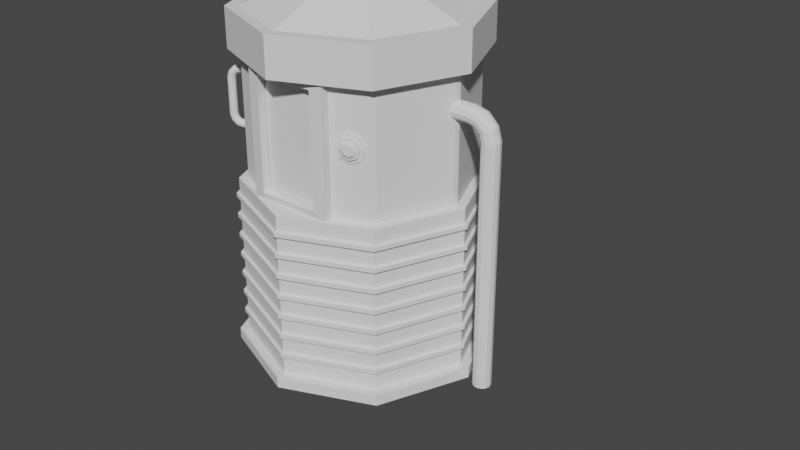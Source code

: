 # Source: oxygen_station_prefab_1.blend  (saved by Blender 3.6.11; exported with 4.5.12 LTS)
import bpy
from mathutils import Matrix  # noqa: F401  (used for matrix-valued properties, if any)

bpy.ops.wm.read_factory_settings(use_empty=True)
scene = bpy.context.scene
scene.name = 'Scene'

# ---- collections
col_collection = bpy.data.collections.new('Collection'); scene.collection.children.link(col_collection)

# ---- world
world_world = bpy.data.worlds.new('World'); scene.world = world_world
world_world.use_nodes = True; world_world.node_tree.nodes.clear()
_N = world_world.node_tree.nodes; _L = world_world.node_tree.links
n0 = _N.new('ShaderNodeOutputWorld'); n0.name = 'World Output'; n0.location = (300, 300)
n1 = _N.new('ShaderNodeBackground'); n1.name = 'Background'; n1.location = (10, 300)
n1.inputs[0].default_value = (0.05088, 0.05088, 0.05088, 1.0)
_L.new(n1.outputs[0], n0.inputs[0])
n0.is_active_output = True
world_world.color = (0.05088, 0.05088, 0.05088)
world_world.use_sun_shadow = False
world_world.sun_shadow_jitter_overblur = 0.0

# ---- meshes
me_plane = bpy.data.meshes.new('Plane')
me_plane.from_pydata([(-0.8536, -0.8536, 0.0), (0.8536, -0.8536, 0.0), (-0.8536, 0.8536, 0.0), (0.8536, 0.8536, 0.0), (-1.207, 5.276e-08, 0.0), (-5.276e-08, -1.207, 0.0), (1.207, -5.276e-08, 0.0), (5.276e-08, 1.207, 0.0), (0.0, 0.0, 0.0), (-0.7884, -0.7884, 1.799), (-0.7884, 0.7884, 1.799), (0.7884, 0.7884, 1.799), (-1.115, 4.979e-08, 1.799), (4.979e-08, 1.115, 1.799), (-0.7884, -0.7884, 3.481), (-1.207, 5.276e-08, 1.799), (-0.8536, -0.8536, 1.799), (-5.276e-08, -1.207, 1.799), (0.8536, -0.8536, 1.799), (1.207, -5.276e-08, 1.799), (0.8536, 0.8536, 1.799), (5.276e-08, 1.207, 1.799), (-0.8536, 0.8536, 1.799), (-0.7884, -0.7884, 3.083), (-0.7884, 0.7884, 3.083), (0.7884, 0.7884, 3.083), (-1.115, 4.979e-08, 3.083), (4.979e-08, 1.115, 3.083), (-0.8694, -0.8694, 3.481), (0.7884, -0.7884, 3.481), (-0.7884, 0.7884, 3.481), (0.7884, 0.7884, 3.481), (-1.115, 4.979e-08, 3.481), (-4.979e-08, -1.115, 3.481), (1.115, -4.979e-08, 3.481), (4.979e-08, 1.115, 3.481), (-0.8694, -0.8694, 3.083), (-5.685e-08, -1.23, 3.083), (-5.685e-08, -1.23, 3.481), (0.8694, 0.8694, 3.481), (0.8694, 0.8694, 3.083), (5.685e-08, 1.23, 3.083), (5.685e-08, 1.23, 3.481), (-1.23, 5.685e-08, 3.083), (0.8694, -0.8694, 3.083), (1.23, -5.685e-08, 3.083), (-0.8694, 0.8694, 3.083), (-1.23, 5.685e-08, 3.481), (0.8694, -0.8694, 3.481), (1.23, -5.685e-08, 3.481), (-0.8694, 0.8694, 3.481), (0.8029, -0.7535, 1.837), (0.7746, -0.7942, 1.799), (1.101, -0.03494, 1.837), (1.109, 0.01385, 1.799), (0.7746, -0.7942, 3.083), (0.8029, -0.7535, 3.045), (1.101, -0.03494, 3.045), (1.109, 0.01385, 3.083), (-5.276e-08, -1.207, 1.799), (-5.685e-08, -1.229, 3.083), (0.3136, -0.9554, 1.871), (0.4339, -0.9353, 1.799), (-0.3136, -0.9554, 1.871), (-0.4339, -0.9353, 1.799), (-0.3136, -0.9554, 3.011), (-0.4339, -0.9353, 3.083), (0.3136, -0.9554, 3.011), (0.4339, -0.9353, 3.083), (0.4339, -1.021, 1.799), (0.3136, -1.041, 1.871), (-0.3136, -1.041, 1.871), (-0.4339, -1.021, 1.799), (-0.4339, -1.021, 3.083), (-0.3136, -1.041, 3.011), (0.3136, -1.041, 3.011), (0.4339, -1.021, 3.083), (0.0, -2.871e-09, 3.68), (2.821e-08, 0.6317, 3.68), (-2.821e-08, -0.6317, 3.68), (-0.6317, 2.534e-08, 3.68), (0.6317, -3.108e-08, 3.68), (-0.4467, -0.4467, 3.68), (0.4467, -0.4467, 3.68), (0.4467, 0.4467, 3.68), (-0.4467, 0.4467, 3.68)], [], [(8, 7, 3, 6), (4, 2, 7, 8), (0, 4, 8, 5), (5, 8, 6, 1), (54, 52, 18, 19), (54, 11, 25, 58), (13, 10, 24, 27), (9, 64, 66, 23), (2, 4, 15, 22), (6, 3, 20, 19), (4, 0, 16, 15), (3, 7, 21, 20), (0, 5, 17, 16), (7, 2, 22, 21), (5, 1, 18, 17), (1, 6, 19, 18), (9, 12, 15, 16), (51, 53, 57, 56), (10, 13, 21, 22), (12, 10, 22, 15), (59, 64, 9, 16, 17), (66, 68, 60), (13, 11, 20, 21), (29, 33, 38, 48), (14, 32, 47, 28), (55, 58, 45, 44), (10, 12, 26, 24), (11, 54, 19, 20), (12, 9, 23, 26), (11, 13, 27, 25), (33, 29, 83, 79), (35, 30, 85, 78), (14, 33, 79, 82), (31, 35, 78, 84), (35, 31, 39, 42), (26, 23, 36, 43), (34, 29, 48, 49), (25, 27, 41, 40), (37, 44, 48, 38), (41, 46, 50, 42), (36, 37, 38, 28), (40, 41, 42, 39), (44, 45, 49, 48), (46, 43, 47, 50), (45, 40, 39, 49), (43, 36, 28, 47), (27, 24, 46, 41), (31, 34, 49, 39), (24, 26, 43, 46), (30, 35, 42, 50), (32, 30, 50, 47), (58, 25, 40, 45), (33, 14, 28, 38), (52, 54, 53, 51), (56, 57, 58, 55), (51, 56, 55, 52), (54, 58, 57, 53), (60, 68, 55, 44, 37), (23, 66, 60, 37, 36), (62, 52, 55, 68), (52, 62, 59, 17, 18), (65, 67, 75, 74), (68, 66, 73, 76), (67, 61, 70, 75), (63, 65, 74, 71), (62, 64, 59), (70, 71, 72, 69), (74, 75, 76, 73), (69, 76, 75, 70), (73, 72, 71, 74), (64, 62, 69, 72), (61, 63, 71, 70), (66, 64, 72, 73), (62, 68, 76, 69), (77, 81, 84, 78), (80, 77, 78, 85), (82, 79, 77, 80), (79, 83, 81, 77), (29, 34, 81, 83), (30, 32, 80, 85), (34, 31, 84, 81), (32, 14, 82, 80)])
_uv = me_plane.uv_layers.new(name='UVMap')
_uv.uv.foreach_set('vector', [0.5, 0.5, 0.5, 1.0, 1.0, 1.0, 1.0, 0.5, 0.0, 0.5, 0.0, 1.0, 0.5, 1.0, 0.5, 0.5, 0.0, 0.0, 0.0, 0.5, 0.5, 0.5, 0.5, 0.0, 0.5, 0.0, 0.5, 0.5, 1.0, 0.5, 1.0, 0.0, 0.957, 0.5082, 0.9418, 0.05012, 1.0, 0.0, 1.0, 0.5, 0.9616, 0.5079, 0.9481, 0.9481, 0.9481, 0.9481, 0.9616, 0.5079, 0.5, 0.9618, 0.05187, 0.9481, 0.05187, 0.9481, 0.5, 0.9618, 0.05187, 0.05187, 0.2534, 0.0457, 0.2534, 0.0457, 0.05187, 0.05187, 0.0, 1.0, 0.0, 0.5, 0.0, 0.5, 0.0, 1.0, 1.0, 0.5, 1.0, 1.0, 1.0, 1.0, 1.0, 0.5, 0.0, 0.5, 0.0, 0.0, 0.0, 0.0, 0.0, 0.5, 1.0, 1.0, 0.5, 1.0, 0.5, 1.0, 1.0, 1.0, 0.0, 0.0, 0.5, 0.0, 0.5, 0.0, 0.0, 0.0, 0.5, 1.0, 0.0, 1.0, 0.0, 1.0, 0.5, 1.0, 0.5, 0.0, 1.0, 0.0, 1.0, 0.0, 0.5, 0.0, 1.0, 0.0, 1.0, 0.5, 1.0, 0.5, 1.0, 0.0, 0.05187, 0.05187, 0.03815, 0.5, 0.0, 0.5, 0.0, 0.0, 0.9487, 0.07173, 0.9612, 0.4801, 0.9612, 0.4801, 0.9487, 0.07173, 0.05187, 0.9481, 0.5, 0.9618, 0.5, 1.0, 0.0, 1.0, 0.03815, 0.5, 0.05187, 0.9481, 0.0, 1.0, 0.0, 0.5, 0.5, 2.069e-05, 0.2534, 0.0457, 0.05187, 0.05187, 0.0, 0.0, 0.5, 0.0, 0.2551, 0.04565, 0.6761, 0.03276, 0.5, 0.03815, 0.5, 0.9618, 0.9481, 0.9481, 1.0, 1.0, 0.5, 1.0, 0.9481, 0.05187, 0.5, 0.03815, 0.5, 0.03815, 0.9481, 0.05187, 0.05187, 0.05187, 0.03815, 0.5, 0.03815, 0.5, 0.05187, 0.05187, 0.9479, 0.04501, 0.9621, 0.5069, 0.9618, 0.5, 0.9481, 0.05187, 0.05187, 0.9481, 0.03815, 0.5, 0.03815, 0.5, 0.05187, 0.9481, 0.9481, 0.9481, 0.9616, 0.5079, 1.0, 0.5, 1.0, 1.0, 0.03815, 0.5, 0.05187, 0.05187, 0.05187, 0.05187, 0.03815, 0.5, 0.9481, 0.9481, 0.5, 0.9618, 0.5, 0.9618, 0.9481, 0.9481, 0.5, 0.03815, 0.9481, 0.05187, 0.9481, 0.05187, 0.5, 0.03815, 0.5, 0.9618, 0.05187, 0.9481, 0.05187, 0.9481, 0.5, 0.9618, 0.05187, 0.05187, 0.5, 0.03815, 0.5, 0.03815, 0.05187, 0.05187, 0.9481, 0.9481, 0.5, 0.9618, 0.5, 0.9618, 0.9481, 0.9481, 0.5, 0.9618, 0.9481, 0.9481, 0.9481, 0.9481, 0.5, 0.9618, 0.03815, 0.5, 0.05187, 0.05187, 0.05187, 0.05187, 0.03815, 0.5, 0.9618, 0.5, 0.9481, 0.05187, 0.9481, 0.05187, 0.9618, 0.5, 0.9481, 0.9481, 0.5, 0.9618, 0.5, 0.9618, 0.9481, 0.9481, 0.5, 0.03815, 0.9481, 0.05187, 0.9481, 0.05187, 0.5, 0.03815, 0.5, 0.9618, 0.05187, 0.9481, 0.05187, 0.9481, 0.5, 0.9618, 0.05187, 0.05187, 0.5, 0.03815, 0.5, 0.03815, 0.05187, 0.05187, 0.9481, 0.9481, 0.5, 0.9618, 0.5, 0.9618, 0.9481, 0.9481, 0.9481, 0.05187, 0.9618, 0.5, 0.9618, 0.5, 0.9481, 0.05187, 0.05187, 0.9481, 0.03815, 0.5, 0.03815, 0.5, 0.05187, 0.9481, 0.9618, 0.5, 0.9481, 0.9481, 0.9481, 0.9481, 0.9618, 0.5, 0.03815, 0.5, 0.05187, 0.05187, 0.05187, 0.05187, 0.03815, 0.5, 0.5, 0.9618, 0.05187, 0.9481, 0.05187, 0.9481, 0.5, 0.9618, 0.9481, 0.9481, 0.9618, 0.5, 0.9618, 0.5, 0.9481, 0.9481, 0.05187, 0.9481, 0.03815, 0.5, 0.03815, 0.5, 0.05187, 0.9481, 0.05187, 0.9481, 0.5, 0.9618, 0.5, 0.9618, 0.05187, 0.9481, 0.03815, 0.5, 0.05187, 0.9481, 0.05187, 0.9481, 0.03815, 0.5, 0.9616, 0.5079, 0.9481, 0.9481, 0.9481, 0.9481, 0.9618, 0.5, 0.5, 0.03815, 0.05187, 0.05187, 0.05187, 0.05187, 0.5, 0.03815, 0.9418, 0.05012, 0.957, 0.5082, 0.9612, 0.4801, 0.9487, 0.07173, 0.9487, 0.07173, 0.9612, 0.4801, 0.9621, 0.5069, 0.9479, 0.04501, 0.9487, 0.07173, 0.9487, 0.07173, 0.9403, 0.05163, 0.9403, 0.05163, 0.9616, 0.5079, 0.9616, 0.5079, 0.9612, 0.4801, 0.9612, 0.4801, 0.5, 0.03815, 0.7466, 0.0457, 0.9403, 0.05163, 0.9481, 0.05187, 0.5, 0.03815, 0.05187, 0.05187, 0.2534, 0.0457, 0.5, 0.03815, 0.5, 0.03815, 0.05187, 0.05187, 0.7466, 0.0457, 0.9403, 0.05163, 0.9403, 0.05163, 0.7466, 0.0457, 0.9403, 0.05163, 0.7466, 0.0457, 0.5, 2.069e-05, 0.5, 0.0, 1.0, 0.0, 0.3218, 0.04485, 0.6782, 0.04485, 0.6782, 0.04485, 0.3218, 0.04485, 0.6761, 0.03276, 0.2551, 0.04565, 0.2551, 0.04565, 0.6761, 0.03276, 0.6782, 0.04485, 0.6782, 0.04485, 0.6782, 0.04485, 0.6782, 0.04485, 0.3218, 0.04485, 0.3218, 0.04485, 0.3218, 0.04485, 0.3218, 0.04485, 0.7451, 0.04871, 0.3241, 0.03582, 0.5, 2.069e-05, 0.6782, 0.04485, 0.3218, 0.04485, 0.2811, 0.04485, 0.7189, 0.04485, 0.3218, 0.04485, 0.6782, 0.04485, 0.7189, 0.04485, 0.2811, 0.04485, 0.7466, 0.0457, 0.7466, 0.0457, 0.6782, 0.04485, 0.6782, 0.04485, 0.2534, 0.0457, 0.2534, 0.0457, 0.3218, 0.04485, 0.3218, 0.04485, 0.3241, 0.03582, 0.7451, 0.04871, 0.7451, 0.04871, 0.3241, 0.03582, 0.6782, 0.04485, 0.3218, 0.04485, 0.3218, 0.04485, 0.6782, 0.04485, 0.2534, 0.0457, 0.2534, 0.0457, 0.2534, 0.0457, 0.2534, 0.0457, 0.7466, 0.0457, 0.7466, 0.0457, 0.7466, 0.0457, 0.7466, 0.0457, 0.5, 0.5, 0.9618, 0.5, 0.9481, 0.9481, 0.5, 0.9618, 0.03815, 0.5, 0.5, 0.5, 0.5, 0.9618, 0.05187, 0.9481, 0.05187, 0.05187, 0.5, 0.03815, 0.5, 0.5, 0.03815, 0.5, 0.5, 0.03815, 0.9481, 0.05187, 0.9618, 0.5, 0.5, 0.5, 0.9481, 0.05187, 0.9618, 0.5, 0.9618, 0.5, 0.9481, 0.05187, 0.05187, 0.9481, 0.03815, 0.5, 0.03815, 0.5, 0.05187, 0.9481, 0.9618, 0.5, 0.9481, 0.9481, 0.9481, 0.9481, 0.9618, 0.5, 0.03815, 0.5, 0.05187, 0.05187, 0.05187, 0.05187, 0.03815, 0.5])
me_plane.update()
me_plane_002 = bpy.data.meshes.new('Plane.002')
me_plane_002.from_pydata([(-0.954, -0.9215, 0.0), (0.8889, -0.9215, 0.0), (-0.954, 0.9215, 0.0), (0.8889, 0.9215, 0.0), (-1.336, 5.696e-08, 0.0), (-0.03256, -1.303, 0.0), (1.271, -5.696e-08, 0.0), (-0.03256, 1.303, 0.0), (-0.03256, 0.0, 0.0), (-1.336, 5.696e-08, 0.1105), (-0.954, -0.9215, 0.1105), (-0.03256, -1.303, 0.1105), (0.8889, -0.9215, 0.1105), (1.271, -5.696e-08, 0.1105), (0.8889, 0.9215, 0.1105), (-0.03256, 1.303, 0.1105), (-0.954, 0.9215, 0.1105), (-0.03256, 0.0, 0.1105)], [], [(8, 7, 3, 6), (4, 2, 7, 8), (0, 4, 8, 5), (5, 8, 6, 1), (17, 13, 14, 15), (9, 17, 15, 16), (10, 11, 17, 9), (11, 12, 13, 17), (5, 1, 12, 11), (1, 6, 13, 12), (2, 4, 9, 16), (6, 3, 14, 13), (4, 0, 10, 9), (3, 7, 15, 14), (0, 5, 11, 10), (7, 2, 16, 15)])
_uv = me_plane_002.uv_layers.new(name='UVMap')
_uv.uv.foreach_set('vector', [0.5, 0.5, 0.5, 1.0, 1.0, 1.0, 1.0, 0.5, 0.0, 0.5, 0.0, 1.0, 0.5, 1.0, 0.5, 0.5, 0.0, 0.0, 0.0, 0.5, 0.5, 0.5, 0.5, 0.0, 0.5, 0.0, 0.5, 0.5, 1.0, 0.5, 1.0, 0.0, 0.5, 0.5, 1.0, 0.5, 1.0, 1.0, 0.5, 1.0, 0.0, 0.5, 0.5, 0.5, 0.5, 1.0, 0.0, 1.0, 0.0, 0.0, 0.5, 0.0, 0.5, 0.5, 0.0, 0.5, 0.5, 0.0, 1.0, 0.0, 1.0, 0.5, 0.5, 0.5, 0.5, 0.0, 1.0, 0.0, 1.0, 0.0, 0.5, 0.0, 1.0, 0.0, 1.0, 0.5, 1.0, 0.5, 1.0, 0.0, 0.0, 1.0, 0.0, 0.5, 0.0, 0.5, 0.0, 1.0, 1.0, 0.5, 1.0, 1.0, 1.0, 1.0, 1.0, 0.5, 0.0, 0.5, 0.0, 0.0, 0.0, 0.0, 0.0, 0.5, 1.0, 1.0, 0.5, 1.0, 0.5, 1.0, 1.0, 1.0, 0.0, 0.0, 0.5, 0.0, 0.5, 0.0, 0.0, 0.0, 0.5, 1.0, 0.0, 1.0, 0.0, 1.0, 0.5, 1.0])
me_plane_002.update()
me_plane_003 = bpy.data.meshes.new('Plane.003')
me_plane_003.from_pydata([(-0.9751, -0.9751, 0.0), (0.9751, -0.9751, 0.0), (-0.9751, 0.9751, 0.0), (0.9751, 0.9751, 0.0), (-1.379, 6.028e-08, 0.0), (-6.111e-08, -1.379, 0.0), (1.379, -6.028e-08, 0.0), (5.944e-08, 1.379, 0.0), (-8.347e-10, 0.0, 0.0), (-1.379, 6.028e-08, 0.04781), (-0.9751, -0.9751, 0.04781), (-6.111e-08, -1.379, 0.04781), (0.9751, -0.9751, 0.04781), (1.379, -6.028e-08, 0.04781), (0.9751, 0.9751, 0.04781), (5.944e-08, 1.379, 0.04781), (-0.9751, 0.9751, 0.04781), (-8.347e-10, 0.0, 0.04781)], [], [(8, 7, 3, 6), (4, 2, 7, 8), (0, 4, 8, 5), (5, 8, 6, 1), (17, 13, 14, 15), (9, 17, 15, 16), (10, 11, 17, 9), (11, 12, 13, 17), (2, 4, 9, 16), (6, 3, 14, 13), (4, 0, 10, 9), (3, 7, 15, 14), (0, 5, 11, 10), (7, 2, 16, 15), (5, 1, 12, 11), (1, 6, 13, 12)])
_uv = me_plane_003.uv_layers.new(name='UVMap')
_uv.uv.foreach_set('vector', [0.5, 0.5, 0.5, 1.0, 1.0, 1.0, 1.0, 0.5, 0.0, 0.5, 0.0, 1.0, 0.5, 1.0, 0.5, 0.5, 0.0, 0.0, 0.0, 0.5, 0.5, 0.5, 0.5, 0.0, 0.5, 0.0, 0.5, 0.5, 1.0, 0.5, 1.0, 0.0, 0.5, 0.5, 1.0, 0.5, 1.0, 1.0, 0.5, 1.0, 0.0, 0.5, 0.5, 0.5, 0.5, 1.0, 0.0, 1.0, 0.0, 0.0, 0.5, 0.0, 0.5, 0.5, 0.0, 0.5, 0.5, 0.0, 1.0, 0.0, 1.0, 0.5, 0.5, 0.5, 0.0, 1.0, 0.0, 0.5, 0.0, 0.5, 0.0, 1.0, 1.0, 0.5, 1.0, 1.0, 1.0, 1.0, 1.0, 0.5, 0.0, 0.5, 0.0, 0.0, 0.0, 0.0, 0.0, 0.5, 1.0, 1.0, 0.5, 1.0, 0.5, 1.0, 1.0, 1.0, 0.0, 0.0, 0.5, 0.0, 0.5, 0.0, 0.0, 0.0, 0.5, 1.0, 0.0, 1.0, 0.0, 1.0, 0.5, 1.0, 0.5, 0.0, 1.0, 0.0, 1.0, 0.0, 0.5, 0.0, 1.0, 0.0, 1.0, 0.5, 1.0, 0.5, 1.0, 0.0])
me_plane_003.update()
me_plane_004 = bpy.data.meshes.new('Plane.004')
me_plane_004.from_pydata([(-0.3851, -0.3851, 0.0), (0.3851, -0.3851, 0.0), (-0.3851, 0.3851, 0.0), (0.3851, 0.3851, 0.0), (-0.5446, 2.381e-08, 0.0), (1.07e-07, -0.5446, 0.0), (0.5446, -2.381e-08, 0.0), (1.547e-07, 0.5446, 0.0), (1.309e-07, 0.0, 0.0), (-0.5446, -3.997e-09, 0.06576), (-0.3851, -0.3851, 0.06576), (1.299e-07, -0.5446, 0.06576), (0.3851, -0.3851, 0.06576), (0.5446, 2.498e-09, 0.06576), (0.3851, 0.3851, 0.06576), (1.234e-07, 0.5446, 0.06576), (-0.3851, 0.3851, 0.06576), (2.677e-07, -0.3297, 0.1452), (-0.4649, -0.1925, 0.06576), (0.1925, -0.4649, 0.06576), (0.4649, 0.1925, 0.06576), (-0.1925, 0.4649, 0.06576), (-0.4649, 0.1925, 0.06576), (-0.1925, -0.4649, 0.06576), (0.4649, -0.1925, 0.06576), (0.1925, 0.4649, 0.06576), (7.509e-08, 0.393, 0.06576), (1.094e-07, -0.393, 0.06576), (-0.393, -9.777e-09, 0.06576), (0.393, 2.458e-08, 0.06576), (0.2779, -0.2779, 0.06576), (-0.2779, -0.2779, 0.06576), (-0.2779, 0.2779, 0.06576), (0.2779, 0.2779, 0.06576), (1.094e-07, -0.393, 0.1452), (0.393, 2.458e-08, 0.1452), (7.509e-08, 0.393, 0.1452), (-0.393, -9.777e-09, 0.1452), (0.2779, -0.2779, 0.1452), (-0.2779, -0.2779, 0.1452), (-0.2779, 0.2779, 0.1452), (0.2779, 0.2779, 0.1452), (0.3297, 1.629e-08, 0.1452), (2.389e-07, 0.3297, 0.1452), (-0.3297, -1.253e-08, 0.1452), (0.3354, -0.1389, 0.1452), (0.1389, -0.3354, 0.1452), (-0.3354, -0.1389, 0.1452), (-0.1389, -0.3354, 0.1452), (-0.3354, 0.1389, 0.1452), (-0.1389, 0.3354, 0.1452), (0.3354, 0.1389, 0.1452), (0.1389, 0.3354, 0.1452), (0.2331, 0.2331, 0.1452), (-0.2331, 0.2331, 0.1452), (0.2331, -0.2331, 0.1452), (-0.2331, -0.2331, 0.1452), (1.674e-07, -0.2061, 0.2148), (1.705e-07, -2.879e-09, 0.2148), (0.2061, 1.081e-08, 0.2148), (1.494e-07, 0.2061, 0.2148), (-0.2061, -7.216e-09, 0.2148), (0.1458, 0.1458, 0.2148), (-0.1458, 0.1458, 0.2148), (0.1458, -0.1458, 0.2148), (-0.1458, -0.1458, 0.2148)], [], [(8, 7, 3, 6), (4, 2, 7, 8), (0, 4, 8, 5), (5, 8, 6, 1), (33, 20, 14, 25), (32, 26, 15, 21), (29, 33, 41, 51, 35), (30, 24, 13, 29), (5, 1, 12, 19, 11), (1, 6, 13, 24, 12), (2, 4, 9, 22, 16), (6, 3, 14, 20, 13), (4, 0, 10, 18, 9), (3, 7, 15, 25, 14), (0, 5, 11, 23, 10), (7, 2, 16, 21, 15), (28, 31, 39, 47, 37), (11, 19, 30, 27), (19, 12, 24, 30), (18, 31, 28, 9), (10, 23, 31, 18), (23, 11, 27, 31), (22, 32, 21, 16), (9, 28, 32, 22), (33, 26, 36, 52, 41), (26, 33, 25, 15), (31, 27, 34, 48, 39), (29, 13, 20, 33), (55, 42, 59, 64), (55, 45, 35, 42), (54, 43, 36, 50), (53, 51, 41, 52), (27, 30, 38, 46, 34), (26, 32, 40, 50, 36), (30, 29, 35, 45, 38), (32, 28, 37, 49, 40), (43, 53, 52, 36), (17, 55, 64, 57), (42, 35, 51, 53), (49, 54, 50, 40), (37, 44, 54, 49), (42, 53, 62, 59), (44, 56, 65, 61), (34, 46, 55, 17), (46, 38, 45, 55), (47, 56, 44, 37), (39, 48, 56, 47), (48, 34, 17, 56), (65, 57, 58, 61), (58, 59, 62, 60), (61, 58, 60, 63), (57, 64, 59, 58), (56, 17, 57, 65), (53, 43, 60, 62), (43, 54, 63, 60), (54, 44, 61, 63)])
_uv = me_plane_004.uv_layers.new(name='UVMap')
_uv.uv.foreach_set('vector', [0.5, 0.5, 0.5, 1.0, 1.0, 1.0, 1.0, 0.5, 0.0, 0.5, 0.0, 1.0, 0.5, 1.0, 0.5, 0.5, 0.0, 0.0, 0.0, 0.5, 0.5, 0.5, 0.5, 0.0, 0.5, 0.0, 0.5, 0.5, 1.0, 0.5, 1.0, 0.0, 0.75, 0.75, 1.0, 0.75, 1.0, 1.0, 0.75, 1.0, 0.25, 0.75, 0.5, 0.75, 0.5, 1.0, 0.25, 1.0, 0.75, 0.5, 0.75, 0.75, 0.75, 0.75, 0.75, 0.625, 0.75, 0.5, 0.75, 0.25, 1.0, 0.25, 1.0, 0.5, 0.75, 0.5, 0.5, 0.0, 1.0, 0.0, 1.0, 0.0, 0.75, 0.0, 0.5, 0.0, 1.0, 0.0, 1.0, 0.5, 1.0, 0.5, 1.0, 0.25, 1.0, 0.0, 0.0, 1.0, 0.0, 0.5, 0.0, 0.5, 0.0, 0.75, 0.0, 1.0, 1.0, 0.5, 1.0, 1.0, 1.0, 1.0, 1.0, 0.75, 1.0, 0.5, 0.0, 0.5, 0.0, 0.0, 0.0, 0.0, 0.0, 0.25, 0.0, 0.5, 1.0, 1.0, 0.5, 1.0, 0.5, 1.0, 0.75, 1.0, 1.0, 1.0, 0.0, 0.0, 0.5, 0.0, 0.5, 0.0, 0.25, 0.0, 0.0, 0.0, 0.5, 1.0, 0.0, 1.0, 0.0, 1.0, 0.25, 1.0, 0.5, 1.0, 0.25, 0.5, 0.25, 0.25, 0.25, 0.25, 0.25, 0.375, 0.25, 0.5, 0.5, 0.0, 0.75, 0.0, 0.75, 0.25, 0.5, 0.25, 0.75, 0.0, 1.0, 0.0, 1.0, 0.25, 0.75, 0.25, 0.0, 0.25, 0.25, 0.25, 0.25, 0.5, 0.0, 0.5, 0.0, 0.0, 0.25, 0.0, 0.25, 0.25, 0.0, 0.25, 0.25, 0.0, 0.5, 0.0, 0.5, 0.25, 0.25, 0.25, 0.0, 0.75, 0.25, 0.75, 0.25, 1.0, 0.0, 1.0, 0.0, 0.5, 0.25, 0.5, 0.25, 0.75, 0.0, 0.75, 0.75, 0.75, 0.5, 0.75, 0.5, 0.75, 0.625, 0.75, 0.75, 0.75, 0.5, 0.75, 0.75, 0.75, 0.75, 1.0, 0.5, 1.0, 0.25, 0.25, 0.5, 0.25, 0.5, 0.25, 0.375, 0.25, 0.25, 0.25, 0.75, 0.5, 1.0, 0.5, 1.0, 0.75, 0.75, 0.75, 0.625, 0.375, 0.625, 0.5, 0.625, 0.5, 0.625, 0.375, 0.625, 0.375, 0.75, 0.375, 0.75, 0.5, 0.625, 0.5, 0.375, 0.625, 0.5, 0.625, 0.5, 0.75, 0.375, 0.75, 0.625, 0.625, 0.75, 0.625, 0.75, 0.75, 0.625, 0.75, 0.5, 0.25, 0.75, 0.25, 0.75, 0.25, 0.625, 0.25, 0.5, 0.25, 0.5, 0.75, 0.25, 0.75, 0.25, 0.75, 0.375, 0.75, 0.5, 0.75, 0.75, 0.25, 0.75, 0.5, 0.75, 0.5, 0.75, 0.375, 0.75, 0.25, 0.25, 0.75, 0.25, 0.5, 0.25, 0.5, 0.25, 0.625, 0.25, 0.75, 0.5, 0.625, 0.625, 0.625, 0.625, 0.75, 0.5, 0.75, 0.5, 0.375, 0.625, 0.375, 0.625, 0.375, 0.5, 0.375, 0.625, 0.5, 0.75, 0.5, 0.75, 0.625, 0.625, 0.625, 0.25, 0.625, 0.375, 0.625, 0.375, 0.75, 0.25, 0.75, 0.25, 0.5, 0.375, 0.5, 0.375, 0.625, 0.25, 0.625, 0.625, 0.5, 0.625, 0.625, 0.625, 0.625, 0.625, 0.5, 0.375, 0.5, 0.375, 0.375, 0.375, 0.375, 0.375, 0.5, 0.5, 0.25, 0.625, 0.25, 0.625, 0.375, 0.5, 0.375, 0.625, 0.25, 0.75, 0.25, 0.75, 0.375, 0.625, 0.375, 0.25, 0.375, 0.375, 0.375, 0.375, 0.5, 0.25, 0.5, 0.25, 0.25, 0.375, 0.25, 0.375, 0.375, 0.25, 0.375, 0.375, 0.25, 0.5, 0.25, 0.5, 0.375, 0.375, 0.375, 0.375, 0.375, 0.5, 0.375, 0.5, 0.5, 0.375, 0.5, 0.5, 0.5, 0.625, 0.5, 0.625, 0.625, 0.5, 0.625, 0.375, 0.5, 0.5, 0.5, 0.5, 0.625, 0.375, 0.625, 0.5, 0.375, 0.625, 0.375, 0.625, 0.5, 0.5, 0.5, 0.375, 0.375, 0.5, 0.375, 0.5, 0.375, 0.375, 0.375, 0.625, 0.625, 0.5, 0.625, 0.5, 0.625, 0.625, 0.625, 0.5, 0.625, 0.375, 0.625, 0.375, 0.625, 0.5, 0.625, 0.375, 0.625, 0.375, 0.5, 0.375, 0.5, 0.375, 0.625])
me_plane_004.update()
me_plane_001 = bpy.data.meshes.new('Plane.001')
me_plane_001.from_pydata([(-1.0, -1.0, 0.0), (1.0, -1.0, 0.0), (-1.0, 1.0, 0.0), (1.0, 1.0, 0.0)], [], [(0, 1, 3, 2)])
_uv = me_plane_001.uv_layers.new(name='UVMap')
_uv.uv.foreach_set('vector', [0.0, 0.0, 1.0, 0.0, 1.0, 1.0, 0.0, 1.0])
me_plane_001.update()

# ---- curves / text
cu_plane_001 = bpy.data.curves.new('Plane.001', 'CURVE')
cu_plane_001.dimensions = '3D'
_sp = cu_plane_001.splines.new('POLY'); _sp.points.add(5)
_sp.points.foreach_set('co', [0.0, 0.0, 0.0, 0.0, 0.0, 0.0, 2.722, 0.0, -0.03042, 0.0, 2.836, 0.0, -0.1135, 0.0, 2.919, 0.0, -0.2271, 0.0, 2.949, 0.0, -1.343, 0.0, 2.949, 0.0])
_sp.order_v = 0
_sp.resolution_v = 0
_sp.use_endpoint_u = True
_sp.use_smooth = False
cu_plane_001.bevel_depth = 0.1
cu_plane_001.fill_mode = 'FULL'
cu_plane_005 = bpy.data.curves.new('Plane.005', 'CURVE')
cu_plane_005.dimensions = '3D'
_sp = cu_plane_005.splines.new('POLY'); _sp.points.add(9)
_sp.points.foreach_set('co', [0.0, 0.0, 0.0, 0.0, 0.6527, 0.0, 0.0, 0.0, 0.8264, 0.0, 0.04653, 0.0, 0.9535, 0.0, 0.1736, 0.0, 1.0, 0.0, 0.3473, 0.0, 1.0, 0.0, 1.653, 0.0, 0.9535, 0.0, 1.826, 0.0, 0.8264, 0.0, 1.953, 0.0, 0.6527, 0.0, 2.0, 0.0, 0.0, 0.0, 2.0, 0.0])
_sp.order_v = 0
_sp.resolution_v = 0
_sp.use_endpoint_u = True
_sp.use_smooth = False
cu_plane_005.bevel_depth = 0.15
cu_plane_005.fill_mode = 'FULL'

# ---- objects
ob_plane = bpy.data.objects.new('Plane', me_plane)
ob_plane_001 = bpy.data.objects.new('Plane.001', cu_plane_001)
ob_plane_002 = bpy.data.objects.new('Plane.002', me_plane_002)
ob_plane_003 = bpy.data.objects.new('Plane.003', me_plane_003)
ob_plane_004 = bpy.data.objects.new('Plane.004', me_plane_004)
ob_plane_005 = bpy.data.objects.new('Plane.005', cu_plane_005)
ob_plane_006 = bpy.data.objects.new('Plane.006', me_plane_001)

# ---- transforms, parenting, visibility, modifiers, constraints
ob_plane.location = (0.0, 0.0, 0.0)
ob_plane_001.location = (1.464, 0.0, 0.0)
ob_plane_001.scale = (0.9239, 0.9239, 0.9239)
ob_plane_002.location = (0.03385, 0.0, 0.0)
ob_plane_003.location = (0.0, 0.0, 0.3078)
ob_plane_003.scale = (0.8998, 0.8998, 0.8998)
_m = ob_plane_003.modifiers.new('Array', 'ARRAY')
_m.count = 7
_m.relative_offset_displace = (0.0, 0.0, 5.0)
ob_plane_004.location = (0.5985, -0.858, 2.504)
ob_plane_004.rotation_euler = (1.571, -0.0, 0.3665)
ob_plane_004.scale = (0.2719, 0.2719, 0.2719)
ob_plane_005.location = (-0.886, -0.4928, 2.214)
ob_plane_005.rotation_euler = (0.0, -0.0, 3.533)
ob_plane_005.scale = (0.2794, 0.2794, 0.2794)
ob_plane_006.location = (0.0, -0.9507, 2.462)
ob_plane_006.rotation_euler = (1.571, -0.0, 0.0)
ob_plane_006.scale = (0.329, 0.6079, 0.5807)

# ---- collection membership
col_collection.objects.link(ob_plane)
col_collection.objects.link(ob_plane_001)
col_collection.objects.link(ob_plane_002)
col_collection.objects.link(ob_plane_003)
col_collection.objects.link(ob_plane_004)
col_collection.objects.link(ob_plane_005)
col_collection.objects.link(ob_plane_006)

# ---- scene / render settings (as saved in the file)
scene.frame_start = 1; scene.frame_end = 250; scene.frame_set(1)
scene.render.engine = 'BLENDER_EEVEE_NEXT'
scene.cycles.sampling_pattern = 'TABULATED_SOBOL'
scene.view_settings.view_transform = 'Filmic'
bpy.context.view_layer.update()

# ---- added for rendering (the .blend has no active camera and no usable light): camera, sun
cam_auto = bpy.data.cameras.new('AutoCamera')
cam_auto.lens = 50.0
cam_auto.sensor_width = 36.0
cam_auto.clip_end = 1000.0
ob_auto_camera = bpy.data.objects.new('AutoCamera', cam_auto)
scene.collection.objects.link(ob_auto_camera)
ob_auto_camera.location = (6.51843, -7.29493, 6.24119)
ob_auto_camera.rotation_euler = (1.09748, -7.21219e-08, 0.694738)
scene.camera = ob_auto_camera
light_auto_sun = bpy.data.lights.new('AutoSun', 'SUN')
light_auto_sun.energy = 3.0
light_auto_sun.angle = 0.0523599
ob_auto_sun = bpy.data.objects.new('AutoSun', light_auto_sun)
scene.collection.objects.link(ob_auto_sun)
ob_auto_sun.rotation_euler = (0.872665, 0.174533, 0.523599)
bpy.context.view_layer.update()
